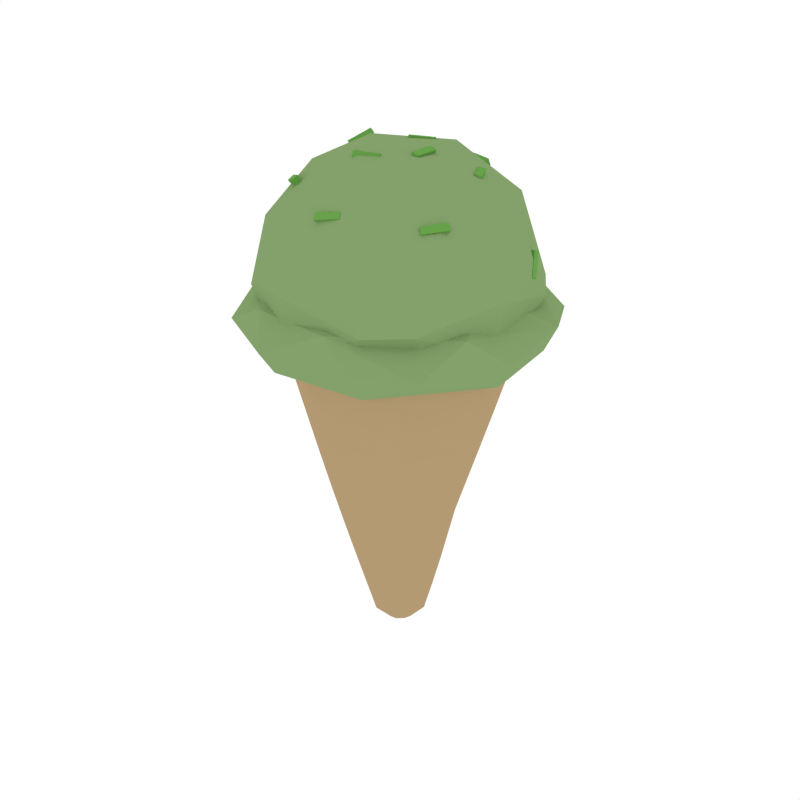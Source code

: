 # Source: IceCream_1.blend  (saved by Blender 2.79.0; exported with 4.5.12 LTS)
import bpy
from mathutils import Matrix  # noqa: F401  (used for matrix-valued properties, if any)

bpy.ops.wm.read_factory_settings(use_empty=True)
scene = bpy.context.scene
scene.name = 'Scene'

# ---- collections
col_collection_1 = bpy.data.collections.new('Collection 1'); scene.collection.children.link(col_collection_1)

# ---- materials (node trees are filled in below, after node groups)
mat_lightyellow = bpy.data.materials.new('LightYellow')
mat_lightyellow.alpha_threshold = 0.0
mat_lightyellow.diffuse_color = (0.4575, 0.3235, 0.1709, 1.0)
mat_lightyellow.roughness = 0.5
mat_lightgreen = bpy.data.materials.new('LightGreen')
mat_lightgreen.alpha_threshold = 0.0
mat_lightgreen.diffuse_color = (0.1356, 0.3564, 0.06848, 1.0)
mat_lightgreen.roughness = 0.5
mat_palegreen = bpy.data.materials.new('PaleGreen')
mat_palegreen.alpha_threshold = 0.0
mat_palegreen.diffuse_color = (0.2311, 0.3564, 0.1479, 1.0)
mat_palegreen.roughness = 0.5

# ---- material node trees

# ---- world
world_world = bpy.data.worlds.new('World'); scene.world = world_world
world_world.color = (1.0, 1.0, 1.0)
world_world.use_sun_shadow = False
world_world.sun_shadow_jitter_overblur = 0.0
world_world.cycles.sampling_method = 'NONE'
world_world.cycles.sample_map_resolution = 256

# ---- meshes
me_cylinder_032 = bpy.data.meshes.new('Cylinder.032')
me_cylinder_032.from_pydata([(0.1663, -0.2243, 0.5405), (-0.04098, -0.2762, 0.5405), (-0.2243, -0.1663, 0.5405), (-0.2762, 0.04098, 0.5405), (-0.1663, 0.2243, 0.5405), (0.04098, 0.2762, 0.5405), (0.2243, 0.1663, 0.5405), (0.2762, -0.04098, 0.5405), (0.0252, -0.01147, -0.2605), (0.05724, -0.02849, -0.2272), (0.009714, -0.02593, -0.2605), (0.02033, -0.06062, -0.2272), (-0.01147, -0.0252, -0.2605), (-0.02849, -0.05724, -0.2272), (-0.02593, -0.009714, -0.2605), (-0.06062, -0.02033, -0.2272), (-0.0252, 0.01147, -0.2605), (-0.05724, 0.02849, -0.2272), (-0.009714, 0.02593, -0.2605), (-0.02033, 0.06062, -0.2272), (0.01147, 0.0252, -0.2605), (0.02849, 0.05724, -0.2272), (0.02593, 0.009714, -0.2605), (0.06062, 0.02033, -0.2272), (0.07537, -0.04515, -0.1419), (0.09124, -0.06457, -0.05664), (0.1048, -0.08619, 0.02867), (0.1163, -0.1094, 0.114), (0.1261, -0.1334, 0.1993), (0.1349, -0.1576, 0.2846), (0.1438, -0.1813, 0.3699), (0.1538, -0.2038, 0.4552), (-0.03534, -0.2529, 0.4552), (-0.02653, -0.2299, 0.3699), (-0.01604, -0.2069, 0.2846), (-0.005174, -0.1835, 0.1993), (0.004892, -0.1596, 0.114), (0.01317, -0.1351, 0.02867), (0.01886, -0.1102, -0.05664), (0.02136, -0.08522, -0.1419), (0.08522, 0.02136, -0.1419), (0.1102, 0.01886, -0.05664), (0.1351, 0.01317, 0.02867), (0.1596, 0.004892, 0.114), (0.1835, -0.005174, 0.1993), (0.2069, -0.01604, 0.2846), (0.2299, -0.02653, 0.3699), (0.2529, -0.03534, 0.4552), (-0.2038, -0.1538, 0.4552), (-0.1813, -0.1438, 0.3699), (-0.1576, -0.1349, 0.2846), (-0.1334, -0.1261, 0.1993), (-0.1094, -0.1163, 0.114), (-0.08619, -0.1048, 0.02867), (-0.06457, -0.09124, -0.05664), (-0.04515, -0.07537, -0.1419), (-0.2529, 0.03534, 0.4552), (-0.2299, 0.02653, 0.3699), (-0.2069, 0.01604, 0.2846), (-0.1835, 0.005174, 0.1993), (-0.1596, -0.004892, 0.114), (-0.1351, -0.01317, 0.02867), (-0.1102, -0.01886, -0.05664), (-0.08522, -0.02136, -0.1419), (-0.1538, 0.2038, 0.4552), (-0.1438, 0.1813, 0.3699), (-0.1349, 0.1576, 0.2846), (-0.1261, 0.1334, 0.1993), (-0.1163, 0.1094, 0.114), (-0.1048, 0.08619, 0.02867), (-0.09124, 0.06457, -0.05664), (-0.07537, 0.04515, -0.1419), (0.03534, 0.2529, 0.4552), (0.02653, 0.2299, 0.3699), (0.01604, 0.2069, 0.2846), (0.005174, 0.1835, 0.1993), (-0.004892, 0.1596, 0.114), (-0.01317, 0.1351, 0.02867), (-0.01886, 0.1102, -0.05664), (-0.02136, 0.08522, -0.1419), (0.2038, 0.1538, 0.4552), (0.1813, 0.1438, 0.3699), (0.1576, 0.1349, 0.2846), (0.1334, 0.1261, 0.1993), (0.1094, 0.1163, 0.114), (0.08619, 0.1048, 0.02867), (0.06457, 0.09124, -0.05664), (0.04515, 0.07537, -0.1419), (0.103, 0.3007, 0.6457), (0.09602, 0.2969, 0.7018), (0.117, 0.2927, 0.6469), (0.1101, 0.2889, 0.703), (0.09513, 0.2867, 0.6437), (0.08815, 0.2829, 0.6999), (0.1092, 0.2786, 0.6449), (0.1022, 0.2749, 0.7011), (0.2855, 0.0923, 0.6745), (0.2743, 0.113, 0.7261), (0.2859, 0.07727, 0.6806), (0.2747, 0.09793, 0.7322), (0.2696, 0.09078, 0.6717), (0.2584, 0.1114, 0.7233), (0.27, 0.07575, 0.6778), (0.2588, 0.09641, 0.7294), (-0.1555, 0.0208, 0.8881), (-0.1173, 0.05225, 0.9156), (-0.1667, 0.02462, 0.8992), (-0.1285, 0.05607, 0.9268), (-0.1599, 0.03375, 0.8793), (-0.1216, 0.0652, 0.9069), (-0.171, 0.03757, 0.8904), (-0.1328, 0.06902, 0.918), (0.06946, 0.004679, 0.9169), (0.06909, -0.052, 0.9158), (0.07553, 0.004332, 0.932), (0.07516, -0.05235, 0.9308), (0.0845, 0.004706, 0.9109), (0.08414, -0.05197, 0.9097), (0.09058, 0.004358, 0.9259), (0.09021, -0.05232, 0.9247), (0.0365, 0.1839, 0.8675), (0.08981, 0.1646, 0.8672), (0.04168, 0.1981, 0.8733), (0.09499, 0.1788, 0.8731), (0.03843, 0.1894, 0.8523), (0.09174, 0.1701, 0.8521), (0.0436, 0.2036, 0.8581), (0.09691, 0.1843, 0.8579), (-0.2181, -0.1089, 0.8327), (-0.1735, -0.1407, 0.8474), (-0.2129, -0.09708, 0.8425), (-0.1683, -0.1288, 0.8572), (-0.2096, -0.1026, 0.8204), (-0.165, -0.1343, 0.8352), (-0.2043, -0.09074, 0.8302), (-0.1597, -0.1225, 0.8449), (0.0461, -0.2251, 0.8221), (-0.007966, -0.2396, 0.8131), (0.04139, -0.2147, 0.8337), (-0.01267, -0.2292, 0.8247), (0.0474, -0.2369, 0.8332), (-0.006663, -0.2514, 0.8243), (0.04269, -0.2265, 0.8448), (-0.01137, -0.241, 0.8358), (0.01762, -0.07535, 0.9212), (-0.03465, -0.09708, 0.9244), (0.02387, -0.08982, 0.925), (-0.0284, -0.1116, 0.9282), (0.01829, -0.07926, 0.9055), (-0.03398, -0.101, 0.9086), (0.02453, -0.09373, 0.9093), (-0.02773, -0.1155, 0.9125), (-0.1153, 0.2249, 0.8098), (-0.1572, 0.1873, 0.8166), (-0.1094, 0.2209, 0.8244), (-0.1512, 0.1833, 0.8312), (-0.1061, 0.2135, 0.8029), (-0.148, 0.1759, 0.8097), (-0.1002, 0.2095, 0.8175), (-0.1421, 0.1718, 0.8243), (0.01551, 0.09723, 0.9051), (-0.03262, 0.06748, 0.9086), (0.01515, 0.09972, 0.9211), (-0.03297, 0.06997, 0.9246), (0.02407, 0.08365, 0.9074), (-0.02405, 0.0539, 0.9109), (0.02372, 0.08613, 0.9234), (-0.02441, 0.05638, 0.9269), (0.1854, 0.02444, 0.8688), (0.159, 0.0746, 0.8694), (0.189, 0.02619, 0.8845), (0.1626, 0.07635, 0.8851), (0.1715, 0.01708, 0.8729), (0.1451, 0.06724, 0.8735), (0.1752, 0.01883, 0.8886), (0.1488, 0.06899, 0.8892), (0.1844, -0.1616, 0.8063), (0.2208, -0.1184, 0.8112), (0.1932, -0.1703, 0.8168), (0.2297, -0.1271, 0.8217), (0.1757, -0.1557, 0.8187), (0.2121, -0.1125, 0.8236), (0.1845, -0.1643, 0.8291), (0.221, -0.1212, 0.834), (0.06799, 0.3084, 0.6733), (-0.1356, 0.2849, 0.6238), (-0.05371, 0.2704, 0.7906), (0.05499, 0.292, 0.5573), (0.3084, -0.06799, 0.6733), (0.2849, 0.1356, 0.6238), (0.2704, 0.05371, 0.7906), (0.292, -0.05499, 0.5573), (-0.06799, -0.3084, 0.6733), (0.1356, -0.2849, 0.6238), (0.05371, -0.2704, 0.7906), (-0.05499, -0.292, 0.5573), (-0.09717, -0.2375, 0.8209), (-0.3084, 0.06799, 0.6733), (-0.2849, -0.1356, 0.6238), (-0.2704, -0.05371, 0.7906), (-0.292, 0.05499, 0.5573), (-0.2256, 0.1517, 0.8047), (-9.958e-11, 4.353e-18, 0.4078), (0.1465, 0.05969, 0.4305), (0.05969, -0.1465, 0.4305), (-0.1465, -0.05969, 0.4305), (-0.05969, 0.1465, 0.4305), (-0.0395, -0.07518, 0.9377), (0.1232, -0.05043, 0.917), (0.05043, 0.1232, 0.917), (-0.1232, 0.05043, 0.917), (-0.05639, -0.1005, 0.6699), (0.001113, 0.2307, 0.6531), (-0.2307, 0.001113, 0.6531), (0.2307, -0.001113, 0.6531), (0.1005, 0.05639, 0.4394), (-0.07679, -0.3503, 0.5546), (0.06, -0.3076, 0.6179), (-0.06647, -0.3199, 0.5051), (0.1393, -0.3254, 0.5546), (0.1405, -0.2844, 0.4959), (0.07679, 0.3503, 0.5546), (0.06647, 0.3199, 0.5051), (-0.1071, 0.3375, 0.5775), (-0.1405, 0.2844, 0.4959), (-0.3503, 0.07679, 0.5546), (-0.3199, 0.06647, 0.5051), (-0.3375, -0.1071, 0.5775), (-0.2844, -0.1405, 0.4959), (0.3503, -0.07679, 0.5546), (0.3076, -0.06, 0.4914), (0.3375, 0.1071, 0.5775), (0.2844, 0.1405, 0.4959), (-0.04947, 0.2385, 0.4812), (-0.226, 0.2245, 0.6311), (-0.04434, 0.2073, 0.8677), (0.2245, 0.226, 0.6311), (0.2385, 0.04947, 0.4812), (0.2073, 0.04434, 0.8677), (0.226, -0.2245, 0.6311), (0.04947, -0.2385, 0.4812), (0.04434, -0.2073, 0.8677), (-0.2245, -0.226, 0.6311), (-0.2385, -0.04947, 0.4812), (-0.2073, -0.04434, 0.8677), (-0.001113, 0.2307, 0.4561), (0.001113, -0.2307, 0.4561), (-0.2307, -0.001113, 0.4561), (-0.2582, -0.2582, 0.5546), (0.2582, -0.2582, 0.5546), (0.2582, 0.2582, 0.5546), (-0.2582, 0.2582, 0.5546), (-0.2146, 0.1368, 0.4984), (0.1368, 0.2146, 0.4984), (0.1517, 0.2256, 0.8047), (-0.1368, -0.2146, 0.4984), (-0.1982, -0.1975, 0.7827), (0.2146, -0.1368, 0.4984), (0.2256, -0.1517, 0.8047), (-0.2844, 0.1405, 0.6133), (0.1405, 0.2844, 0.6133), (-0.1405, -0.2844, 0.6133), (0.2844, -0.1405, 0.6133)], [], [(47, 7, 0, 31), (48, 2, 3, 56), (56, 3, 4, 64), (64, 4, 5, 72), (72, 5, 6, 80), (80, 6, 7, 47), (1, 0, 7, 6, 5, 4, 3, 2), (32, 1, 2, 48), (31, 0, 1, 32), (9, 11, 10, 8), (11, 13, 12, 10), (13, 15, 14, 12), (15, 17, 16, 14), (17, 19, 18, 16), (19, 21, 20, 18), (21, 23, 22, 20), (23, 9, 8, 22), (8, 10, 12, 14, 16, 18, 20, 22), (9, 24, 39, 11), (24, 25, 38, 39), (25, 26, 37, 38), (26, 27, 36, 37), (27, 28, 35, 36), (28, 29, 34, 35), (29, 30, 33, 34), (30, 31, 32, 33), (11, 39, 55, 13), (39, 38, 54, 55), (38, 37, 53, 54), (37, 36, 52, 53), (36, 35, 51, 52), (35, 34, 50, 51), (34, 33, 49, 50), (33, 32, 48, 49), (21, 87, 40, 23), (87, 86, 41, 40), (86, 85, 42, 41), (85, 84, 43, 42), (84, 83, 44, 43), (83, 82, 45, 44), (82, 81, 46, 45), (81, 80, 47, 46), (19, 79, 87, 21), (79, 78, 86, 87), (78, 77, 85, 86), (77, 76, 84, 85), (76, 75, 83, 84), (75, 74, 82, 83), (74, 73, 81, 82), (73, 72, 80, 81), (17, 71, 79, 19), (71, 70, 78, 79), (70, 69, 77, 78), (69, 68, 76, 77), (68, 67, 75, 76), (67, 66, 74, 75), (66, 65, 73, 74), (65, 64, 72, 73), (15, 63, 71, 17), (63, 62, 70, 71), (62, 61, 69, 70), (61, 60, 68, 69), (60, 59, 67, 68), (59, 58, 66, 67), (58, 57, 65, 66), (57, 56, 64, 65), (13, 55, 63, 15), (55, 54, 62, 63), (54, 53, 61, 62), (53, 52, 60, 61), (52, 51, 59, 60), (51, 50, 58, 59), (50, 49, 57, 58), (49, 48, 56, 57), (23, 40, 24, 9), (40, 41, 25, 24), (41, 42, 26, 25), (42, 43, 27, 26), (43, 44, 28, 27), (44, 45, 29, 28), (45, 46, 30, 29), (46, 47, 31, 30), (88, 89, 91, 90), (90, 91, 95, 94), (94, 95, 93, 92), (92, 93, 89, 88), (90, 94, 92, 88), (95, 91, 89, 93), (96, 97, 99, 98), (98, 99, 103, 102), (102, 103, 101, 100), (100, 101, 97, 96), (98, 102, 100, 96), (103, 99, 97, 101), (104, 105, 107, 106), (106, 107, 111, 110), (110, 111, 109, 108), (108, 109, 105, 104), (106, 110, 108, 104), (111, 107, 105, 109), (112, 113, 115, 114), (114, 115, 119, 118), (118, 119, 117, 116), (116, 117, 113, 112), (114, 118, 116, 112), (119, 115, 113, 117), (120, 121, 123, 122), (122, 123, 127, 126), (126, 127, 125, 124), (124, 125, 121, 120), (122, 126, 124, 120), (127, 123, 121, 125), (128, 129, 131, 130), (130, 131, 135, 134), (134, 135, 133, 132), (132, 133, 129, 128), (130, 134, 132, 128), (135, 131, 129, 133), (136, 137, 139, 138), (138, 139, 143, 142), (142, 143, 141, 140), (140, 141, 137, 136), (138, 142, 140, 136), (143, 139, 137, 141), (144, 145, 147, 146), (146, 147, 151, 150), (150, 151, 149, 148), (148, 149, 145, 144), (146, 150, 148, 144), (151, 147, 145, 149), (152, 153, 155, 154), (154, 155, 159, 158), (158, 159, 157, 156), (156, 157, 153, 152), (154, 158, 156, 152), (159, 155, 153, 157), (160, 161, 163, 162), (162, 163, 167, 166), (166, 167, 165, 164), (164, 165, 161, 160), (162, 166, 164, 160), (167, 163, 161, 165), (168, 169, 171, 170), (170, 171, 175, 174), (174, 175, 173, 172), (172, 173, 169, 168), (170, 174, 172, 168), (175, 171, 169, 173), (176, 177, 179, 178), (178, 179, 183, 182), (182, 183, 181, 180), (180, 181, 177, 176), (178, 182, 180, 176), (183, 179, 177, 181), (187, 233, 185), (186, 201, 235), (184, 254, 236), (187, 253, 233), (184, 236, 187), (191, 237, 189), (190, 254, 238), (188, 258, 239), (191, 257, 237), (188, 239, 191), (195, 240, 193), (194, 258, 241), (195, 255, 240), (192, 242, 195), (200, 243, 198), (199, 256, 244), (197, 201, 234), (200, 252, 243), (197, 234, 200), (203, 253, 237), (204, 257, 240), (205, 255, 243), (206, 252, 233), (208, 258, 238), (207, 241, 208), (209, 254, 235), (208, 238, 209), (210, 201, 244), (209, 235, 210), (207, 196, 241), (210, 244, 207), (211, 261, 217), (211, 217, 214), (215, 232, 230), (215, 230, 246), (219, 249, 217), (216, 248, 218), (246, 220, 218), (212, 260, 223), (221, 250, 222), (245, 224, 222), (213, 259, 227), (225, 251, 226), (247, 228, 226), (214, 262, 231), (229, 249, 230), (184, 187, 185), (201, 186, 185, 234), (184, 185, 186), (253, 236, 189, 237), (184, 186, 254), (252, 234, 185, 233), (186, 235, 254), (187, 236, 253), (188, 191, 189), (254, 190, 189, 236), (188, 189, 190), (257, 239, 193, 240), (188, 190, 258), (190, 238, 258), (191, 239, 257), (192, 195, 193), (258, 194, 193, 239), (192, 193, 194), (256, 242, 192, 196), (192, 194, 196), (255, 242, 198, 243), (194, 241, 196), (195, 242, 255), (197, 200, 198), (256, 199, 198, 242), (197, 198, 199), (253, 203, 206, 233), (197, 199, 201), (199, 244, 201), (200, 234, 252), (202, 206, 203), (257, 204, 203, 237), (202, 203, 204), (255, 205, 204, 240), (202, 204, 205), (252, 206, 205, 243), (202, 205, 206), (256, 196, 207, 244), (208, 241, 258), (207, 208, 209), (209, 238, 254), (207, 209, 210), (210, 235, 201), (228, 246, 218, 248), (211, 214, 212), (212, 214, 260), (211, 212, 213), (213, 212, 259), (211, 213, 261), (214, 217, 262), (215, 245, 232), (246, 230, 220), (215, 246, 247), (247, 246, 228), (215, 247, 245), (245, 247, 224), (216, 219, 217), (217, 249, 262), (216, 217, 261), (216, 261, 248), (220, 219, 216, 218), (259, 212, 223, 251), (219, 220, 249), (232, 245, 222, 250), (221, 223, 260), (221, 260, 250), (224, 223, 221, 222), (261, 213, 227, 248), (223, 224, 251), (224, 247, 226, 251), (225, 227, 259), (225, 259, 251), (228, 227, 225, 226), (260, 214, 231, 250), (227, 228, 248), (232, 231, 229, 230), (229, 231, 262), (229, 262, 249), (230, 249, 220), (231, 232, 250)])
me_cylinder_032.polygons.foreach_set('material_index', [0, 0, 0, 0, 0, 0, 0, 0, 0, 0, 0, 0, 0, 0, 0, 0, 0, 0, 0, 0, 0, 0, 0, 0, 0, 0, 0, 0, 0, 0, 0, 0, 0, 0, 0, 0, 0, 0, 0, 0, 0, 0, 0, 0, 0, 0, 0, 0, 0, 0, 0, 0, 0, 0, 0, 0, 0, 0, 0, 0, 0, 0, 0, 0, 0, 0, 0, 0, 0, 0, 0, 0, 0, 0, 0, 0, 0, 0, 0, 0, 0, 0, 1, 1, 1, 1, 1, 1, 1, 1, 1, 1, 1, 1, 1, 1, 1, 1, 1, 1, 1, 1, 1, 1, 1, 1, 1, 1, 1, 1, 1, 1, 1, 1, 1, 1, 1, 1, 1, 1, 1, 1, 1, 1, 1, 1, 1, 1, 1, 1, 1, 1, 1, 1, 1, 1, 1, 1, 1, 1, 1, 1, 1, 1, 1, 1, 1, 1, 1, 1, 1, 1, 1, 1, 2, 2, 2, 2, 2, 2, 2, 2, 2, 2, 2, 2, 2, 2, 2, 2, 2, 2, 2, 2, 2, 2, 2, 2, 2, 2, 2, 2, 2, 2, 2, 2, 2, 2, 2, 2, 2, 2, 2, 2, 2, 2, 2, 2, 2, 2, 2, 2, 2, 2, 2, 2, 2, 2, 2, 2, 2, 2, 2, 2, 2, 2, 2, 2, 2, 2, 2, 2, 2, 2, 2, 2, 2, 2, 2, 2, 2, 2, 2, 2, 2, 2, 2, 2, 2, 2, 2, 2, 2, 2, 2, 2, 2, 2, 2, 2, 2, 2, 2, 2, 2, 2, 2, 2, 2, 2, 2, 2, 2, 2, 2, 2, 2, 2, 2, 2, 2, 2, 2, 2, 2, 2, 2, 2, 2, 2])
me_cylinder_032.materials.append(mat_lightyellow)
me_cylinder_032.materials.append(mat_lightgreen)
me_cylinder_032.materials.append(mat_palegreen)
me_cylinder_032.use_remesh_preserve_volume = False
me_cylinder_032.use_remesh_preserve_attributes = False
me_cylinder_032.use_mirror_vertex_groups = False
me_cylinder_032.update()

# ---- objects
ob_icecream_1 = bpy.data.objects.new('IceCream_1', me_cylinder_032)

# ---- transforms, parenting, visibility, modifiers, constraints
ob_icecream_1.location = (0.0, 0.0, 0.0)
ob_icecream_1.lineart.crease_threshold = 0.0

# ---- collection membership
col_collection_1.objects.link(ob_icecream_1)

# ---- scene / render settings (as saved in the file)
scene.frame_start = 1; scene.frame_end = 250; scene.frame_set(0)
scene.render.engine = 'CYCLES'
scene.render.resolution_x = 1000
scene.render.resolution_y = 1000
scene.render.dither_intensity = 0.0
scene.cycles.samples = 200
scene.cycles.sampling_pattern = 'TABULATED_SOBOL'
scene.cycles.light_sampling_threshold = 0.0
scene.cycles.use_adaptive_sampling = False
scene.cycles.use_light_tree = False
scene.cycles.caustics_reflective = False
scene.cycles.caustics_refractive = False
scene.cycles.blur_glossy = 0.0
scene.cycles.max_bounces = 2
scene.cycles.pixel_filter_type = 'GAUSSIAN'
scene.cycles.sample_clamp_indirect = 0.0
scene.view_settings.view_transform = 'Standard'
bpy.context.view_layer.update()

# ---- added for rendering (the .blend has no active camera): camera
cam_auto = bpy.data.cameras.new('AutoCamera')
cam_auto.lens = 50.0
cam_auto.sensor_width = 36.0
cam_auto.clip_end = 1000.0
ob_auto_camera = bpy.data.objects.new('AutoCamera', cam_auto)
scene.collection.objects.link(ob_auto_camera)
ob_auto_camera.location = (1.43853, -1.72623, 1.48945)
ob_auto_camera.rotation_euler = (1.09748, -7.21219e-08, 0.694738)
scene.camera = ob_auto_camera
bpy.context.view_layer.update()
